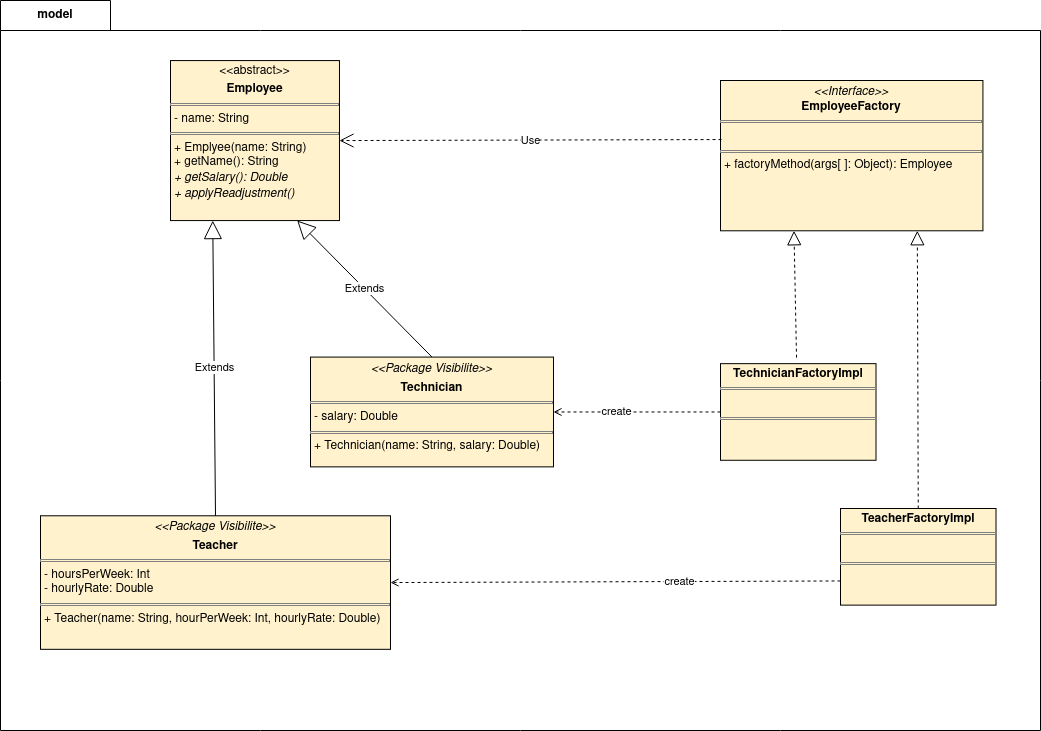

The diagram above was exported from draw.io. Its source (the exported page's mxGraphModel, read from the mxfile embedded in the PNG):
<mxGraphModel dx="1434" dy="1991" grid="1" gridSize="10" guides="1" tooltips="1" connect="1" arrows="1" fold="1" page="1" pageScale="1" pageWidth="827" pageHeight="1169" math="0" shadow="0">
  <root>
    <mxCell id="0" />
    <mxCell id="1" parent="0" />
    <mxCell id="hcNmaq9PWJtdAK9Obkva-8" value="model" style="shape=folder;fontStyle=1;tabWidth=110;tabHeight=30;tabPosition=left;html=1;boundedLbl=1;labelInHeader=1;container=1;collapsible=0;whiteSpace=wrap;" vertex="1" parent="1">
      <mxGeometry x="330" y="-20" width="1040" height="730" as="geometry" />
    </mxCell>
    <mxCell id="hcNmaq9PWJtdAK9Obkva-9" value="" style="html=1;strokeColor=none;resizeWidth=1;resizeHeight=1;fillColor=none;part=1;connectable=0;allowArrows=0;deletable=0;whiteSpace=wrap;" vertex="1" parent="hcNmaq9PWJtdAK9Obkva-8">
      <mxGeometry width="810.9359743339378" height="228.3191489361702" relative="1" as="geometry">
        <mxPoint y="30" as="offset" />
      </mxGeometry>
    </mxCell>
    <mxCell id="hcNmaq9PWJtdAK9Obkva-1" value="&lt;p style=&quot;margin:0px;margin-top:4px;text-align:center;&quot;&gt;&amp;lt;&amp;lt;abstract&amp;gt;&amp;gt;&lt;br&gt;&lt;/p&gt;&lt;p style=&quot;margin:0px;margin-top:4px;text-align:center;&quot;&gt;&lt;b&gt;Employee&lt;/b&gt;&lt;br&gt;&lt;/p&gt;&lt;hr size=&quot;1&quot; style=&quot;border-style:solid;&quot;&gt;&lt;p style=&quot;margin:0px;margin-left:4px;&quot;&gt;- name: String&lt;br&gt;&lt;/p&gt;&lt;hr size=&quot;1&quot; style=&quot;border-style:solid;&quot;&gt;&lt;p style=&quot;margin:0px;margin-left:4px;&quot;&gt;+ Emplyee(name: String)&lt;/p&gt;&lt;p style=&quot;margin:0px;margin-left:4px;&quot;&gt;+ getName(): String&lt;/p&gt;&lt;p style=&quot;margin:0px;margin-left:4px;&quot;&gt;&lt;i&gt;+ getSalary(): Double&lt;/i&gt;&lt;/p&gt;&lt;p style=&quot;margin:0px;margin-left:4px;&quot;&gt;&lt;i&gt;+ applyReadjustment()&lt;br&gt;&lt;/i&gt;&lt;/p&gt;" style="verticalAlign=top;align=left;overflow=fill;html=1;whiteSpace=wrap;fillColor=#fff2cc;strokeColor=#000000;" vertex="1" parent="hcNmaq9PWJtdAK9Obkva-8">
      <mxGeometry x="170" y="60.07" width="168.96800000000002" height="160" as="geometry" />
    </mxCell>
    <mxCell id="hcNmaq9PWJtdAK9Obkva-2" value="&lt;p style=&quot;margin:0px;margin-top:4px;text-align:center;&quot;&gt;&lt;i&gt;&amp;lt;&amp;lt;Package Visibilite&amp;gt;&amp;gt;&lt;/i&gt;&lt;br&gt;&lt;/p&gt;&lt;p style=&quot;margin:0px;margin-top:4px;text-align:center;&quot;&gt;&lt;b&gt;Teacher&lt;/b&gt;&lt;/p&gt;&lt;hr size=&quot;1&quot; style=&quot;border-style:solid;&quot;&gt;&lt;p style=&quot;margin:0px;margin-left:4px;&quot;&gt;- hoursPerWeek: Int&lt;/p&gt;&lt;p style=&quot;margin:0px;margin-left:4px;&quot;&gt;- hourlyRate: Double&lt;br&gt;&lt;/p&gt;&lt;hr size=&quot;1&quot; style=&quot;border-style:solid;&quot;&gt;&lt;p style=&quot;margin:0px;margin-left:4px;&quot;&gt;+ Teacher(name: String, hourPerWeek: Int, hourlyRate: Double)&lt;br&gt;&lt;/p&gt;" style="verticalAlign=top;align=left;overflow=fill;html=1;whiteSpace=wrap;strokeColor=#000000;fontFamily=Helvetica;fontSize=12;fontColor=default;fillColor=#fff2cc;" vertex="1" parent="hcNmaq9PWJtdAK9Obkva-8">
      <mxGeometry x="40" y="515.29" width="350" height="133.53" as="geometry" />
    </mxCell>
    <mxCell id="hcNmaq9PWJtdAK9Obkva-3" value="&lt;p style=&quot;margin:0px;margin-top:4px;text-align:center;&quot;&gt;&lt;i&gt;&amp;lt;&amp;lt;Package Visibilite&amp;gt;&amp;gt;&lt;/i&gt;&lt;/p&gt;&lt;p style=&quot;margin:0px;margin-top:4px;text-align:center;&quot;&gt;&lt;b&gt;Technician&lt;/b&gt;&lt;/p&gt;&lt;hr size=&quot;1&quot; style=&quot;border-style:solid;&quot;&gt;&lt;p style=&quot;margin:0px;margin-left:4px;&quot;&gt;- salary: Double&lt;br&gt;&lt;/p&gt;&lt;hr size=&quot;1&quot; style=&quot;border-style:solid;&quot;&gt;&lt;p style=&quot;margin:0px;margin-left:4px;&quot;&gt;+ Technician(name: String, salary: Double)&lt;br&gt;&lt;/p&gt;" style="verticalAlign=top;align=left;overflow=fill;html=1;whiteSpace=wrap;strokeColor=#000000;fontFamily=Helvetica;fontSize=12;fontColor=default;fillColor=#fff2cc;" vertex="1" parent="hcNmaq9PWJtdAK9Obkva-8">
      <mxGeometry x="310" y="356.58" width="242.99200000000002" height="109.78" as="geometry" />
    </mxCell>
    <mxCell id="hcNmaq9PWJtdAK9Obkva-4" value="Extends" style="endArrow=block;endSize=16;endFill=0;html=1;rounded=0;entryX=0.25;entryY=1;entryDx=0;entryDy=0;exitX=0.5;exitY=0;exitDx=0;exitDy=0;" edge="1" parent="hcNmaq9PWJtdAK9Obkva-8" source="hcNmaq9PWJtdAK9Obkva-2" target="hcNmaq9PWJtdAK9Obkva-1">
      <mxGeometry width="160" relative="1" as="geometry">
        <mxPoint x="275.34105175059284" y="714.4680851063829" as="sourcePoint" />
        <mxPoint x="577.0846701074069" y="714.4680851063829" as="targetPoint" />
      </mxGeometry>
    </mxCell>
    <mxCell id="hcNmaq9PWJtdAK9Obkva-5" value="Extends" style="endArrow=block;endSize=16;endFill=0;html=1;rounded=0;entryX=0.75;entryY=1;entryDx=0;entryDy=0;exitX=0.5;exitY=0;exitDx=0;exitDy=0;" edge="1" parent="hcNmaq9PWJtdAK9Obkva-8" source="hcNmaq9PWJtdAK9Obkva-3" target="hcNmaq9PWJtdAK9Obkva-1">
      <mxGeometry width="160" relative="1" as="geometry">
        <mxPoint x="275.34105175059284" y="714.4680851063829" as="sourcePoint" />
        <mxPoint x="577.0846701074069" y="714.4680851063829" as="targetPoint" />
      </mxGeometry>
    </mxCell>
    <mxCell id="hcNmaq9PWJtdAK9Obkva-6" value="&lt;p style=&quot;margin:0px;margin-top:4px;text-align:center;&quot;&gt;&lt;i&gt;&amp;lt;&amp;lt;Interface&amp;gt;&amp;gt;&lt;/i&gt;&lt;br&gt;&lt;b&gt;EmployeeFactory&lt;/b&gt;&lt;br&gt;&lt;/p&gt;&lt;hr size=&quot;1&quot; style=&quot;border-style:solid;&quot;&gt;&lt;br&gt;&lt;hr size=&quot;1&quot; style=&quot;border-style:solid;&quot;&gt;&lt;p style=&quot;margin:0px;margin-left:4px;&quot;&gt;+ factoryMethod(args[ ]: Object): Employee &lt;br&gt;&lt;/p&gt;" style="verticalAlign=top;align=left;overflow=fill;html=1;whiteSpace=wrap;strokeColor=#000000;fontFamily=Helvetica;fontSize=12;fontColor=default;fillColor=#fff2cc;" vertex="1" parent="hcNmaq9PWJtdAK9Obkva-8">
      <mxGeometry x="719.9976074766355" y="79.99941176470588" width="262.4299065420561" height="150.2941176470588" as="geometry" />
    </mxCell>
    <mxCell id="hcNmaq9PWJtdAK9Obkva-7" value="&lt;p style=&quot;margin:0px;margin-top:4px;text-align:center;&quot;&gt;&lt;b&gt;TechnicianFactoryImpl&lt;/b&gt;&lt;/p&gt;&lt;hr size=&quot;1&quot; style=&quot;border-style:solid;&quot;&gt;&lt;p style=&quot;margin:0px;margin-left:4px;&quot;&gt;&lt;br&gt;&lt;/p&gt;&lt;hr size=&quot;1&quot; style=&quot;border-style:solid;&quot;&gt;&lt;p style=&quot;margin:0px;margin-left:4px;&quot;&gt;&lt;br&gt;&lt;/p&gt;" style="verticalAlign=top;align=left;overflow=fill;html=1;whiteSpace=wrap;strokeColor=#000000;fontFamily=Helvetica;fontSize=12;fontColor=default;fillColor=#fff2cc;" vertex="1" parent="hcNmaq9PWJtdAK9Obkva-8">
      <mxGeometry x="719.998355140187" y="363.15647058823527" width="155.51401869158877" height="96.61764705882352" as="geometry" />
    </mxCell>
    <mxCell id="hcNmaq9PWJtdAK9Obkva-10" value="" style="endArrow=block;dashed=1;endFill=0;endSize=12;html=1;rounded=0;entryX=0.28;entryY=1;entryDx=0;entryDy=0;entryPerimeter=0;exitX=0.489;exitY=-0.062;exitDx=0;exitDy=0;exitPerimeter=0;" edge="1" parent="hcNmaq9PWJtdAK9Obkva-8" source="hcNmaq9PWJtdAK9Obkva-7" target="hcNmaq9PWJtdAK9Obkva-6">
      <mxGeometry width="160" relative="1" as="geometry">
        <mxPoint x="448" y="390" as="sourcePoint" />
        <mxPoint x="576" y="390" as="targetPoint" />
      </mxGeometry>
    </mxCell>
    <mxCell id="hcNmaq9PWJtdAK9Obkva-12" value="&lt;p style=&quot;margin:0px;margin-top:4px;text-align:center;&quot;&gt;&lt;b&gt;TeacherFactoryImpl&lt;/b&gt;&lt;/p&gt;&lt;hr size=&quot;1&quot; style=&quot;border-style:solid;&quot;&gt;&lt;p style=&quot;margin:0px;margin-left:4px;&quot;&gt;&lt;br&gt;&lt;/p&gt;&lt;hr size=&quot;1&quot; style=&quot;border-style:solid;&quot;&gt;&lt;p style=&quot;margin:0px;margin-left:4px;&quot;&gt;&lt;br&gt;&lt;/p&gt;" style="verticalAlign=top;align=left;overflow=fill;html=1;whiteSpace=wrap;strokeColor=#000000;fontFamily=Helvetica;fontSize=12;fontColor=default;fillColor=#fff2cc;" vertex="1" parent="hcNmaq9PWJtdAK9Obkva-8">
      <mxGeometry x="840.000355140187" y="507.9964705882353" width="155.51401869158877" height="96.61764705882352" as="geometry" />
    </mxCell>
    <mxCell id="hcNmaq9PWJtdAK9Obkva-13" value="" style="endArrow=block;dashed=1;endFill=0;endSize=12;html=1;rounded=0;entryX=0.75;entryY=1;entryDx=0;entryDy=0;exitX=0.5;exitY=0;exitDx=0;exitDy=0;" edge="1" parent="hcNmaq9PWJtdAK9Obkva-8" source="hcNmaq9PWJtdAK9Obkva-12" target="hcNmaq9PWJtdAK9Obkva-6">
      <mxGeometry width="160" relative="1" as="geometry">
        <mxPoint x="472" y="390" as="sourcePoint" />
        <mxPoint x="600" y="390" as="targetPoint" />
      </mxGeometry>
    </mxCell>
    <mxCell id="hcNmaq9PWJtdAK9Obkva-14" value="" style="html=1;verticalAlign=bottom;labelBackgroundColor=none;endArrow=open;endFill=0;dashed=1;rounded=0;entryX=1;entryY=0.5;entryDx=0;entryDy=0;exitX=0;exitY=0.5;exitDx=0;exitDy=0;" edge="1" parent="hcNmaq9PWJtdAK9Obkva-8" source="hcNmaq9PWJtdAK9Obkva-7" target="hcNmaq9PWJtdAK9Obkva-3">
      <mxGeometry width="160" relative="1" as="geometry">
        <mxPoint x="472" y="390" as="sourcePoint" />
        <mxPoint x="600" y="390" as="targetPoint" />
      </mxGeometry>
    </mxCell>
    <mxCell id="hcNmaq9PWJtdAK9Obkva-15" value="create" style="edgeLabel;html=1;align=center;verticalAlign=middle;resizable=0;points=[];" vertex="1" connectable="0" parent="hcNmaq9PWJtdAK9Obkva-14">
      <mxGeometry x="0.2485" y="-1" relative="1" as="geometry">
        <mxPoint as="offset" />
      </mxGeometry>
    </mxCell>
    <mxCell id="hcNmaq9PWJtdAK9Obkva-16" value="" style="html=1;verticalAlign=bottom;labelBackgroundColor=none;endArrow=open;endFill=0;dashed=1;rounded=0;entryX=1;entryY=0.5;entryDx=0;entryDy=0;exitX=0;exitY=0.75;exitDx=0;exitDy=0;" edge="1" parent="hcNmaq9PWJtdAK9Obkva-8" source="hcNmaq9PWJtdAK9Obkva-12" target="hcNmaq9PWJtdAK9Obkva-2">
      <mxGeometry width="160" relative="1" as="geometry">
        <mxPoint x="472" y="390" as="sourcePoint" />
        <mxPoint x="600" y="390" as="targetPoint" />
      </mxGeometry>
    </mxCell>
    <mxCell id="hcNmaq9PWJtdAK9Obkva-17" value="create" style="edgeLabel;html=1;align=center;verticalAlign=middle;resizable=0;points=[];" vertex="1" connectable="0" parent="hcNmaq9PWJtdAK9Obkva-16">
      <mxGeometry x="-0.2851" y="-1" relative="1" as="geometry">
        <mxPoint as="offset" />
      </mxGeometry>
    </mxCell>
    <mxCell id="hcNmaq9PWJtdAK9Obkva-20" value="Use" style="endArrow=open;endSize=12;dashed=1;html=1;rounded=0;entryX=1;entryY=0.5;entryDx=0;entryDy=0;exitX=0.004;exitY=0.393;exitDx=0;exitDy=0;exitPerimeter=0;" edge="1" parent="hcNmaq9PWJtdAK9Obkva-8" source="hcNmaq9PWJtdAK9Obkva-6" target="hcNmaq9PWJtdAK9Obkva-1">
      <mxGeometry width="160" relative="1" as="geometry">
        <mxPoint x="380" y="390" as="sourcePoint" />
        <mxPoint x="540" y="390" as="targetPoint" />
      </mxGeometry>
    </mxCell>
  </root>
</mxGraphModel>